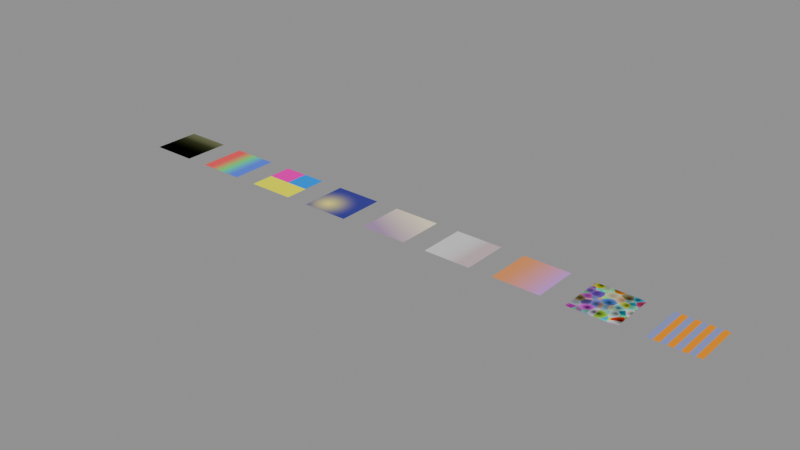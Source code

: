 # Source: procedural52.blend  (saved by Blender 5.2.45; exported with 4.5.12 LTS)
import bpy
from mathutils import Matrix  # noqa: F401  (used for matrix-valued properties, if any)

bpy.ops.wm.read_factory_settings(use_empty=True)
scene = bpy.context.scene
scene.name = 'Scene'

# ---- images (referenced by path relative to the original .blend; pixels are not part of the script)
import os
ASSET_DIR = os.environ.get("B2B_ASSET_DIR", "")  # directory of the original .blend (textures are referenced by path, not embedded)
HERE = os.path.dirname(os.path.abspath(__file__))  # packed textures are extracted next to this script under _unpacked/

def load_image(name, relpath, width, height, colorspace="sRGB"):
    """Load a texture the original file referenced (path relative to the .blend, or extracted next to this script)."""
    p = next((c for c in (os.path.join(HERE, relpath), os.path.join(ASSET_DIR, relpath)) if relpath and os.path.exists(c)), "")
    if p:
        img = bpy.data.images.load(p, check_existing=True)
        img.name = name
    else:  # same state as the original file: an image datablock whose file is absent (Cycles renders it pink)
        img = bpy.data.images.new(name, width, height)
        img.source = "FILE"
        img.filepath = "//" + (relpath or name)
    img.colorspace_settings.name = colorspace
    return img
img_stripes = load_image('stripes', '_unpacked/stripes.afed2d06.png', 8, 8, 'sRGB')

# ---- materials (node trees are filled in below, after node groups)
mat_weeds = bpy.data.materials.new('Weeds')
mat_ease = bpy.data.materials.new('Ease')
mat_radial = bpy.data.materials.new('Radial')
mat_sphere = bpy.data.materials.new('Sphere')
mat_diagonal = bpy.data.materials.new('Diagonal')
mat_tinted = bpy.data.materials.new('Tinted')
mat_legacy = bpy.data.materials.new('Legacy')
mat_cells = bpy.data.materials.new('Cells')
mat_tiled = bpy.data.materials.new('Tiled')

# ---- node groups
ng_pass = bpy.data.node_groups.new('Pass', 'ShaderNodeTree')
_s = ng_pass.interface.new_socket(name='Out', in_out='OUTPUT', socket_type='NodeSocketColor')
_s = ng_pass.interface.new_socket(name='In', in_out='INPUT', socket_type='NodeSocketColor')
_N = ng_pass.nodes; _L = ng_pass.links
n0 = _N.new('NodeGroupInput'); n0.name = 'Group Input'; n0.location = (0, 0)
n1 = _N.new('NodeGroupOutput'); n1.name = 'Group Output'; n1.location = (0, 0)
_L.new(n0.outputs[0], n1.inputs[0])
n1.is_active_output = True

# ---- material node trees
mat_weeds.use_nodes = True; mat_weeds.node_tree.nodes.clear()
_N = mat_weeds.node_tree.nodes; _L = mat_weeds.node_tree.links
n0 = _N.new('ShaderNodeBsdfPrincipled'); n0.name = 'Principled BSDF'; n0.location = (-200, 100)
n0.inputs[10].default_value = 0.005
n0.inputs[13].default_value = 0.0
n1 = _N.new('ShaderNodeOutputMaterial'); n1.name = 'Material Output'; n1.location = (200, 100)
n2 = _N.new('ShaderNodeTexCoord'); n2.name = 'Texture Coordinate'; n2.location = (0, 0)
n3 = _N.new('ShaderNodeMapping'); n3.name = 'Mapping'; n3.location = (0, 0)
n3.inputs[1].default_value = (-0.23, 0.0, 0.0)
n3.inputs[2].default_value = (0.0, 0.0, -1.571)
n3.inputs[3].default_value = (1.0, 1.03, 1.0)
n4 = _N.new('ShaderNodeTexGradient'); n4.name = 'Gradient Texture'; n4.location = (0, 0)
n5 = _N.new('ShaderNodeValToRGB'); n5.name = 'Color Ramp'; n5.location = (0, 0)
while len(n5.color_ramp.elements) > 1: n5.color_ramp.elements.remove(n5.color_ramp.elements[-1])
n5.color_ramp.elements[0].position = 0.0; n5.color_ramp.elements[0].color = (0.0, 0.0, 0.0, 1.0)
_e = n5.color_ramp.elements.new(1.0); _e.color = (0.156, 0.177, 0.069, 1.0)
n6 = _N.new('ShaderNodeValToRGB'); n6.name = 'Color Ramp.001'; n6.location = (0, 0)
while len(n6.color_ramp.elements) > 1: n6.color_ramp.elements.remove(n6.color_ramp.elements[-1])
n6.color_ramp.elements[0].position = 0.486; n6.color_ramp.elements[0].color = (0.0, 0.0, 0.0, 1.0)
_e = n6.color_ramp.elements.new(1.0); _e.color = (0.446, 0.432, 0.299, 1.0)
n7 = _N.new('ShaderNodeMix'); n7.name = 'Mix'; n7.location = (0, 0)
n7.data_type = 'RGBA'
_L.new(n0.outputs[0], n1.inputs[0])
_L.new(n2.outputs[2], n3.inputs[0])
_L.new(n3.outputs[0], n4.inputs[0])
_L.new(n4.outputs[0], n7.inputs[0])
_L.new(n4.outputs[1], n5.inputs[0])
_L.new(n4.outputs[1], n6.inputs[0])
_L.new(n6.outputs[0], n7.inputs[6])
_L.new(n5.outputs[0], n7.inputs[7])
_L.new(n7.outputs[2], n0.inputs[0])
n1.is_active_output = True
mat_ease.use_nodes = True; mat_ease.node_tree.nodes.clear()
_N = mat_ease.node_tree.nodes; _L = mat_ease.node_tree.links
n0 = _N.new('ShaderNodeBsdfPrincipled'); n0.name = 'Principled BSDF'; n0.location = (-200, 100)
n0.inputs[10].default_value = 0.005
n0.inputs[13].default_value = 0.0
n1 = _N.new('ShaderNodeOutputMaterial'); n1.name = 'Material Output'; n1.location = (200, 100)
n2 = _N.new('ShaderNodeTexCoord'); n2.name = 'Texture Coordinate'; n2.location = (0, 0)
n3 = _N.new('ShaderNodeTexGradient'); n3.name = 'Gradient Texture'; n3.location = (0, 0)
n3.gradient_type = 'EASING'
n4 = _N.new('ShaderNodeValToRGB'); n4.name = 'Color Ramp'; n4.location = (0, 0)
while len(n4.color_ramp.elements) > 1: n4.color_ramp.elements.remove(n4.color_ramp.elements[-1])
n4.color_ramp.elements[0].position = 0.1; n4.color_ramp.elements[0].color = (0.9, 0.1, 0.1, 1.0)
_e = n4.color_ramp.elements.new(0.5); _e.color = (0.1, 0.8, 0.2, 1.0)
_e = n4.color_ramp.elements.new(0.9); _e.color = (0.1, 0.2, 0.9, 1.0)
_L.new(n0.outputs[0], n1.inputs[0])
_L.new(n2.outputs[0], n3.inputs[0])
_L.new(n3.outputs[1], n4.inputs[0])
_L.new(n4.outputs[0], n0.inputs[0])
n1.is_active_output = True
mat_radial.use_nodes = True; mat_radial.node_tree.nodes.clear()
_N = mat_radial.node_tree.nodes; _L = mat_radial.node_tree.links
n0 = _N.new('ShaderNodeBsdfPrincipled'); n0.name = 'Principled BSDF'; n0.location = (-200, 100)
n0.inputs[10].default_value = 0.005
n0.inputs[13].default_value = 0.0
n1 = _N.new('ShaderNodeOutputMaterial'); n1.name = 'Material Output'; n1.location = (200, 100)
n2 = _N.new('ShaderNodeTexCoord'); n2.name = 'Texture Coordinate'; n2.location = (0, 0)
n3 = _N.new('ShaderNodeMapping'); n3.name = 'Mapping'; n3.location = (0, 0)
n3.inputs[1].default_value = (-0.5, -0.5, 0.0)
n4 = _N.new('ShaderNodeTexGradient'); n4.name = 'Gradient Texture'; n4.location = (0, 0)
n4.gradient_type = 'RADIAL'
n5 = _N.new('ShaderNodeValToRGB'); n5.name = 'Color Ramp'; n5.location = (0, 0)
n5.color_ramp.interpolation = 'CONSTANT'
while len(n5.color_ramp.elements) > 1: n5.color_ramp.elements.remove(n5.color_ramp.elements[-1])
n5.color_ramp.elements[0].position = 0.0; n5.color_ramp.elements[0].color = (1.0, 1.0, 0.0, 1.0)
_e = n5.color_ramp.elements.new(0.5); _e.color = (0.0, 0.3, 1.0, 1.0)
_e = n5.color_ramp.elements.new(0.75); _e.color = (1.0, 0.0, 0.5, 1.0)
_L.new(n0.outputs[0], n1.inputs[0])
_L.new(n2.outputs[2], n3.inputs[0])
_L.new(n3.outputs[0], n4.inputs[0])
_L.new(n4.outputs[1], n5.inputs[0])
_L.new(n5.outputs[0], n0.inputs[0])
n1.is_active_output = True
mat_sphere.use_nodes = True; mat_sphere.node_tree.nodes.clear()
_N = mat_sphere.node_tree.nodes; _L = mat_sphere.node_tree.links
n0 = _N.new('ShaderNodeBsdfPrincipled'); n0.name = 'Principled BSDF'; n0.location = (-200, 100)
n0.inputs[10].default_value = 0.005
n0.inputs[13].default_value = 0.0
n1 = _N.new('ShaderNodeOutputMaterial'); n1.name = 'Material Output'; n1.location = (200, 100)
n2 = _N.new('ShaderNodeTexCoord'); n2.name = 'Texture Coordinate'; n2.location = (0, 0)
n3 = _N.new('ShaderNodeMapping'); n3.name = 'Mapping'; n3.location = (0, 0)
n3.inputs[1].default_value = (-0.5, -0.5, 0.0)
n3.inputs[3].default_value = (1.6, 1.6, 1.0)
n4 = _N.new('ShaderNodeTexGradient'); n4.name = 'Gradient Texture'; n4.location = (0, 0)
n4.gradient_type = 'QUADRATIC_SPHERE'
n5 = _N.new('ShaderNodeValToRGB'); n5.name = 'Color Ramp'; n5.location = (0, 0)
while len(n5.color_ramp.elements) > 1: n5.color_ramp.elements.remove(n5.color_ramp.elements[-1])
n5.color_ramp.elements[0].position = 0.0; n5.color_ramp.elements[0].color = (0.05, 0.05, 0.3, 1.0)
_e = n5.color_ramp.elements.new(1.0); _e.color = (1.0, 0.9, 0.2, 1.0)
_L.new(n0.outputs[0], n1.inputs[0])
_L.new(n2.outputs[2], n3.inputs[0])
_L.new(n3.outputs[0], n4.inputs[0])
_L.new(n4.outputs[1], n5.inputs[0])
_L.new(n5.outputs[0], n0.inputs[0])
n1.is_active_output = True
mat_diagonal.use_nodes = True; mat_diagonal.node_tree.nodes.clear()
_N = mat_diagonal.node_tree.nodes; _L = mat_diagonal.node_tree.links
n0 = _N.new('ShaderNodeBsdfPrincipled'); n0.name = 'Principled BSDF'; n0.location = (-200, 100)
n0.inputs[10].default_value = 0.005
n0.inputs[13].default_value = 0.0
n1 = _N.new('ShaderNodeOutputMaterial'); n1.name = 'Material Output'; n1.location = (200, 100)
n2 = _N.new('ShaderNodeTexCoord'); n2.name = 'Texture Coordinate'; n2.location = (0, 0)
n3 = _N.new('ShaderNodeMapping'); n3.name = 'Mapping'; n3.location = (0, 0)
n3.vector_type = 'TEXTURE'
n3.inputs[1].default_value = (0.1, 0.2, 0.0)
n3.inputs[2].default_value = (0.0, 0.0, 0.5236)
n3.inputs[3].default_value = (0.8, 1.2, 1.0)
n4 = _N.new('ShaderNodeTexGradient'); n4.name = 'Gradient Texture'; n4.location = (0, 0)
n4.gradient_type = 'DIAGONAL'
n5 = _N.new('ShaderNodeMath'); n5.name = 'Math'; n5.location = (0, 0)
n5.operation = 'MULTIPLY'
n5.use_clamp = True
n5.inputs[1].default_value = 1.4
n6 = _N.new('ShaderNodeMix'); n6.name = 'Mix'; n6.location = (0, 0)
n6.inputs[0].default_value = 0.3
n6.inputs[3].default_value = 0.9
n7 = _N.new('ShaderNodeValToRGB'); n7.name = 'Color Ramp'; n7.location = (0, 0)
while len(n7.color_ramp.elements) > 1: n7.color_ramp.elements.remove(n7.color_ramp.elements[-1])
n7.color_ramp.elements[0].position = 0.0; n7.color_ramp.elements[0].color = (0.2, 0.05, 0.4, 1.0)
_e = n7.color_ramp.elements.new(1.0); _e.color = (0.95, 0.85, 0.6, 1.0)
_L.new(n0.outputs[0], n1.inputs[0])
_L.new(n2.outputs[2], n3.inputs[0])
_L.new(n3.outputs[0], n4.inputs[0])
_L.new(n4.outputs[1], n5.inputs[0])
_L.new(n5.outputs[0], n6.inputs[2])
_L.new(n6.outputs[0], n7.inputs[0])
_L.new(n7.outputs[0], n0.inputs[0])
n1.is_active_output = True
mat_tinted.use_nodes = True; mat_tinted.node_tree.nodes.clear()
_N = mat_tinted.node_tree.nodes; _L = mat_tinted.node_tree.links
n0 = _N.new('ShaderNodeBsdfPrincipled'); n0.name = 'Principled BSDF'; n0.location = (-200, 100)
n0.inputs[10].default_value = 0.005
n0.inputs[13].default_value = 0.0
n1 = _N.new('ShaderNodeOutputMaterial'); n1.name = 'Material Output'; n1.location = (200, 100)
n2 = _N.new('ShaderNodeTexCoord'); n2.name = 'Texture Coordinate'; n2.location = (0, 0)
n3 = _N.new('ShaderNodeTexGradient'); n3.name = 'Gradient Texture'; n3.location = (0, 0)
n3.gradient_type = 'QUADRATIC'
n4 = _N.new('ShaderNodeMapping'); n4.name = 'Mapping'; n4.location = (0, 0)
n4.inputs[1].default_value = (0.5, 0.0, 0.0)
n5 = _N.new('ShaderNodeRGB'); n5.name = 'Color'; n5.location = (0, 0)
n5.outputs[0].default_value = (0.2, 0.6, 0.3, 1.0)
n6 = _N.new('ShaderNodeHueSaturation'); n6.name = 'Hue/Saturation/Value'; n6.location = (0, 0)
n6.width = 160
n6.inputs[0].default_value = 0.6
n6.inputs[1].default_value = 1.3
n6.inputs[2].default_value = 0.8
n7 = _N.new('ShaderNodeMix'); n7.name = 'Mix'; n7.location = (0, 0)
n7.data_type = 'RGBA'
n7.blend_type = 'MULTIPLY'
n7.inputs[0].default_value = 0.8
n8 = _N.new('ShaderNodeInvert'); n8.name = 'Invert Color'; n8.location = (0, 0)
n8.inputs[0].default_value = 0.7
n9 = _N.new('ShaderNodeGroup'); n9.name = 'Group'; n9.location = (0, 0)
n9.node_tree = ng_pass
_L.new(n0.outputs[0], n1.inputs[0])
_L.new(n2.outputs[3], n4.inputs[0])
_L.new(n4.outputs[0], n3.inputs[0])
_L.new(n5.outputs[0], n6.inputs[4])
_L.new(n3.outputs[0], n7.inputs[6])
_L.new(n6.outputs[0], n7.inputs[7])
_L.new(n7.outputs[2], n9.inputs[0])
_L.new(n9.outputs[0], n8.inputs[1])
_L.new(n8.outputs[0], n0.inputs[0])
n1.is_active_output = True
mat_legacy.use_nodes = True; mat_legacy.node_tree.nodes.clear()
_N = mat_legacy.node_tree.nodes; _L = mat_legacy.node_tree.links
n0 = _N.new('ShaderNodeBsdfPrincipled'); n0.name = 'Principled BSDF'; n0.location = (-200, 100)
n0.inputs[10].default_value = 0.005
n0.inputs[13].default_value = 0.0
n1 = _N.new('ShaderNodeOutputMaterial'); n1.name = 'Material Output'; n1.location = (200, 100)
n2 = _N.new('ShaderNodeTexCoord'); n2.name = 'Texture Coordinate'; n2.location = (0, 0)
n3 = _N.new('ShaderNodeTexGradient'); n3.name = 'Gradient Texture'; n3.location = (0, 0)
n4 = _N.new('ShaderNodeMath'); n4.name = 'Math'; n4.location = (0, 0)
n4.operation = 'POWER'
n4.inputs[1].default_value = 2.0
n5 = _N.new('ShaderNodeMixRGB'); n5.name = 'Mix (Legacy)'; n5.location = (0, 0)
n5.blend_type = 'DIFFERENCE'
n5.inputs[1].default_value = (0.8, 0.3, 0.1, 1.0)
n5.inputs[2].default_value = (0.2, 0.6, 0.9, 1.0)
_L.new(n0.outputs[0], n1.inputs[0])
_L.new(n2.outputs[2], n3.inputs[0])
_L.new(n3.outputs[1], n4.inputs[0])
_L.new(n4.outputs[0], n5.inputs[0])
_L.new(n5.outputs[0], n0.inputs[0])
n1.is_active_output = True
mat_cells.use_nodes = True; mat_cells.node_tree.nodes.clear()
_N = mat_cells.node_tree.nodes; _L = mat_cells.node_tree.links
n0 = _N.new('ShaderNodeBsdfPrincipled'); n0.name = 'Principled BSDF'; n0.location = (-200, 100)
n0.inputs[10].default_value = 0.005
n0.inputs[13].default_value = 0.0
n1 = _N.new('ShaderNodeOutputMaterial'); n1.name = 'Material Output'; n1.location = (200, 100)
n2 = _N.new('ShaderNodeTexCoord'); n2.name = 'Texture Coordinate'; n2.location = (0, 0)
n3 = _N.new('ShaderNodeTexVoronoi'); n3.name = 'Voronoi Texture'; n3.location = (0, 0)
n3.width = 160
n3.inputs[2].default_value = 6.0
n4 = _N.new('ShaderNodeMix'); n4.name = 'Mix'; n4.location = (0, 0)
n4.data_type = 'RGBA'
n4.blend_type = 'MULTIPLY'
n4.inputs[0].default_value = 1.0
_L.new(n0.outputs[0], n1.inputs[0])
_L.new(n2.outputs[2], n3.inputs[0])
_L.new(n3.outputs[1], n4.inputs[6])
_L.new(n3.outputs[0], n4.inputs[7])
_L.new(n4.outputs[2], n0.inputs[0])
n1.is_active_output = True
mat_tiled.use_nodes = True; mat_tiled.node_tree.nodes.clear()
_N = mat_tiled.node_tree.nodes; _L = mat_tiled.node_tree.links
n0 = _N.new('ShaderNodeBsdfPrincipled'); n0.name = 'Principled BSDF'; n0.location = (-200, 100)
n0.inputs[10].default_value = 0.005
n0.inputs[13].default_value = 0.0
n1 = _N.new('ShaderNodeOutputMaterial'); n1.name = 'Material Output'; n1.location = (200, 100)
n2 = _N.new('ShaderNodeTexCoord'); n2.name = 'Texture Coordinate'; n2.location = (0, 0)
n3 = _N.new('ShaderNodeMapping'); n3.name = 'Mapping'; n3.location = (0, 0)
n3.inputs[3].default_value = (2.0, 2.0, 1.0)
n4 = _N.new('ShaderNodeTexImage'); n4.name = 'Image Texture'; n4.location = (0, 0)
n4.image = img_stripes
n4.interpolation = 'Closest'
n5 = _N.new('ShaderNodeMix'); n5.name = 'Mix'; n5.location = (0, 0)
n5.data_type = 'RGBA'
n5.inputs[0].default_value = 0.25
n5.inputs[7].default_value = (1.0, 1.0, 0.0, 1.0)
_L.new(n0.outputs[0], n1.inputs[0])
_L.new(n2.outputs[2], n3.inputs[0])
_L.new(n3.outputs[0], n4.inputs[0])
_L.new(n4.outputs[0], n5.inputs[6])
_L.new(n5.outputs[2], n0.inputs[0])
n1.is_active_output = True

# ---- meshes
me_plane = bpy.data.meshes.new('Plane')
me_plane.from_pydata([(-1.0, -1.0, 0.0), (1.0, -1.0, 0.0), (-1.0, 1.0, 0.0), (1.0, 1.0, 0.0)], [], [(0, 1, 3, 2)])
_uv = me_plane.uv_layers.new(name='UVMap')
_uv.uv.foreach_set('vector', [0.0, 0.0, 1.0, 0.0, 1.0, 1.0, 0.0, 1.0])
me_plane.materials.append(mat_weeds)
me_plane.update()
me_plane_001 = bpy.data.meshes.new('Plane.001')
me_plane_001.from_pydata([(-1.0, -1.0, 0.0), (1.0, -1.0, 0.0), (-1.0, 1.0, 0.0), (1.0, 1.0, 0.0)], [], [(0, 1, 3, 2)])
_uv = me_plane_001.uv_layers.new(name='UVMap')
_uv.uv.foreach_set('vector', [0.0, 0.0, 1.0, 0.0, 1.0, 1.0, 0.0, 1.0])
me_plane_001.materials.append(mat_ease)
me_plane_001.update()
me_plane_002 = bpy.data.meshes.new('Plane.002')
me_plane_002.from_pydata([(-1.0, -1.0, 0.0), (1.0, -1.0, 0.0), (-1.0, 1.0, 0.0), (1.0, 1.0, 0.0)], [], [(0, 1, 3, 2)])
_uv = me_plane_002.uv_layers.new(name='UVMap')
_uv.uv.foreach_set('vector', [0.0, 0.0, 1.0, 0.0, 1.0, 1.0, 0.0, 1.0])
me_plane_002.materials.append(mat_radial)
me_plane_002.update()
me_plane_003 = bpy.data.meshes.new('Plane.003')
me_plane_003.from_pydata([(-1.0, -1.0, 0.0), (1.0, -1.0, 0.0), (-1.0, 1.0, 0.0), (1.0, 1.0, 0.0)], [], [(0, 1, 3, 2)])
_uv = me_plane_003.uv_layers.new(name='UVMap')
_uv.uv.foreach_set('vector', [0.0, 0.0, 1.0, 0.0, 1.0, 1.0, 0.0, 1.0])
me_plane_003.materials.append(mat_sphere)
me_plane_003.update()
me_plane_004 = bpy.data.meshes.new('Plane.004')
me_plane_004.from_pydata([(-1.0, -1.0, 0.0), (1.0, -1.0, 0.0), (-1.0, 1.0, 0.0), (1.0, 1.0, 0.0)], [], [(0, 1, 3, 2)])
_uv = me_plane_004.uv_layers.new(name='UVMap')
_uv.uv.foreach_set('vector', [0.0, 0.0, 1.0, 0.0, 1.0, 1.0, 0.0, 1.0])
me_plane_004.materials.append(mat_diagonal)
me_plane_004.update()
me_plane_005 = bpy.data.meshes.new('Plane.005')
me_plane_005.from_pydata([(-1.0, -1.0, 0.0), (1.0, -1.0, 0.0), (-1.0, 1.0, 0.0), (1.0, 1.0, 0.0)], [], [(0, 1, 3, 2)])
_uv = me_plane_005.uv_layers.new(name='UVMap')
_uv.uv.foreach_set('vector', [0.0, 0.0, 1.0, 0.0, 1.0, 1.0, 0.0, 1.0])
me_plane_005.materials.append(mat_tinted)
me_plane_005.update()
me_plane_006 = bpy.data.meshes.new('Plane.006')
me_plane_006.from_pydata([(-1.0, -1.0, 0.0), (1.0, -1.0, 0.0), (-1.0, 1.0, 0.0), (1.0, 1.0, 0.0)], [], [(0, 1, 3, 2)])
_uv = me_plane_006.uv_layers.new(name='UVMap')
_uv.uv.foreach_set('vector', [0.0, 0.0, 1.0, 0.0, 1.0, 1.0, 0.0, 1.0])
me_plane_006.materials.append(mat_legacy)
me_plane_006.update()
me_plane_007 = bpy.data.meshes.new('Plane.007')
me_plane_007.from_pydata([(-1.0, -1.0, 0.0), (1.0, -1.0, 0.0), (-1.0, 1.0, 0.0), (1.0, 1.0, 0.0)], [], [(0, 1, 3, 2)])
_uv = me_plane_007.uv_layers.new(name='UVMap')
_uv.uv.foreach_set('vector', [0.0, 0.0, 1.0, 0.0, 1.0, 1.0, 0.0, 1.0])
me_plane_007.materials.append(mat_cells)
me_plane_007.update()
me_plane_008 = bpy.data.meshes.new('Plane.008')
me_plane_008.from_pydata([(-1.0, -1.0, 0.0), (1.0, -1.0, 0.0), (-1.0, 1.0, 0.0), (1.0, 1.0, 0.0)], [], [(0, 1, 3, 2)])
_uv = me_plane_008.uv_layers.new(name='UVMap')
_uv.uv.foreach_set('vector', [0.0, 0.0, 1.0, 0.0, 1.0, 1.0, 0.0, 1.0])
me_plane_008.materials.append(mat_tiled)
me_plane_008.update()

# ---- objects
ob_weeds = bpy.data.objects.new('Weeds', me_plane)
ob_ease = bpy.data.objects.new('Ease', me_plane_001)
ob_radial = bpy.data.objects.new('Radial', me_plane_002)
ob_sphere = bpy.data.objects.new('Sphere', me_plane_003)
ob_diagonal = bpy.data.objects.new('Diagonal', me_plane_004)
ob_tinted = bpy.data.objects.new('Tinted', me_plane_005)
ob_legacy = bpy.data.objects.new('Legacy', me_plane_006)
ob_cells = bpy.data.objects.new('Cells', me_plane_007)
ob_tiled = bpy.data.objects.new('Tiled', me_plane_008)

# ---- transforms, parenting, visibility, modifiers, constraints
ob_weeds.location = (0.0, 0.0, 0.0)
ob_ease.location = (3.0, 0.0, 0.0)
ob_radial.location = (6.0, 0.0, 0.0)
ob_sphere.location = (9.0, 0.0, 0.0)
ob_diagonal.location = (12.0, 0.0, 0.0)
ob_tinted.location = (15.0, 0.0, 0.0)
ob_legacy.location = (18.0, 0.0, 0.0)
ob_cells.location = (21.0, 0.0, 0.0)
ob_tiled.location = (24.0, 0.0, 0.0)

# ---- collection membership
scene.collection.objects.link(ob_weeds)
scene.collection.objects.link(ob_ease)
scene.collection.objects.link(ob_radial)
scene.collection.objects.link(ob_sphere)
scene.collection.objects.link(ob_diagonal)
scene.collection.objects.link(ob_tinted)
scene.collection.objects.link(ob_legacy)
scene.collection.objects.link(ob_cells)
scene.collection.objects.link(ob_tiled)

# ---- scene / render settings (as saved in the file)
scene.frame_start = 1; scene.frame_end = 250; scene.frame_set(1)
scene.render.engine = 'BLENDER_EEVEE_NEXT'
scene.render.bake_bias = 0.0
scene.render.bake_samples = 0
scene.render.compositor_device = 'GPU'
scene.eevee.use_volume_custom_range = False
scene.eevee.fast_gi_thickness_near = 0.1
scene.eevee.fast_gi_thickness_far = 0.0
scene.eevee.ray_tracing_options.screen_trace_thickness = 0.1
bpy.context.view_layer.update()

# ---- added for rendering (the .blend has no active camera and no usable light): camera, sun + grey world if the file has none
cam_auto = bpy.data.cameras.new('AutoCamera')
cam_auto.lens = 50.0
cam_auto.sensor_width = 36.0
cam_auto.clip_end = 1000.0
ob_auto_camera = bpy.data.objects.new('AutoCamera', cam_auto)
scene.collection.objects.link(ob_auto_camera)
ob_auto_camera.location = (36.1269, -28.9523, 19.3015)
ob_auto_camera.rotation_euler = (1.09748, -7.21219e-08, 0.694738)
scene.camera = ob_auto_camera
light_auto_sun = bpy.data.lights.new('AutoSun', 'SUN')
light_auto_sun.energy = 3.0
light_auto_sun.angle = 0.0523599
ob_auto_sun = bpy.data.objects.new('AutoSun', light_auto_sun)
scene.collection.objects.link(ob_auto_sun)
ob_auto_sun.rotation_euler = (0.872665, 0.174533, 0.523599)
if scene.world is None:
    world_auto = bpy.data.worlds.new('AutoWorld')
    world_auto.color = (0.3, 0.3, 0.3)
    scene.world = world_auto
bpy.context.view_layer.update()
